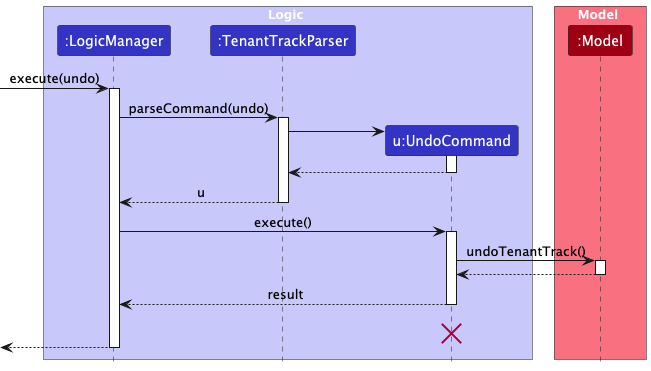

The diagram above was rendered by PlantUML. Its source (embedded in the PNG):
@startuml
!include style.puml
skinparam ArrowFontStyle plain

box Logic LOGIC_COLOR_T1
participant ":LogicManager" as LogicManager LOGIC_COLOR
participant ":TenantTrackParser" as TenantTrackParser LOGIC_COLOR
participant "u:UndoCommand" as UndoCommand LOGIC_COLOR
end box

box Model MODEL_COLOR_T1
participant ":Model" as Model MODEL_COLOR
end box
[-> LogicManager : execute(undo)
activate LogicManager

LogicManager -> TenantTrackParser : parseCommand(undo)
activate TenantTrackParser

create UndoCommand
TenantTrackParser -> UndoCommand
activate UndoCommand

UndoCommand --> TenantTrackParser
deactivate UndoCommand

TenantTrackParser --> LogicManager : u
deactivate TenantTrackParser

LogicManager -> UndoCommand : execute()
activate UndoCommand

UndoCommand -> Model : undoTenantTrack()
activate Model

Model --> UndoCommand
deactivate Model

UndoCommand --> LogicManager : result
deactivate UndoCommand
UndoCommand -[hidden]-> LogicManager : result
destroy UndoCommand

[<--LogicManager
deactivate LogicManager
@enduml